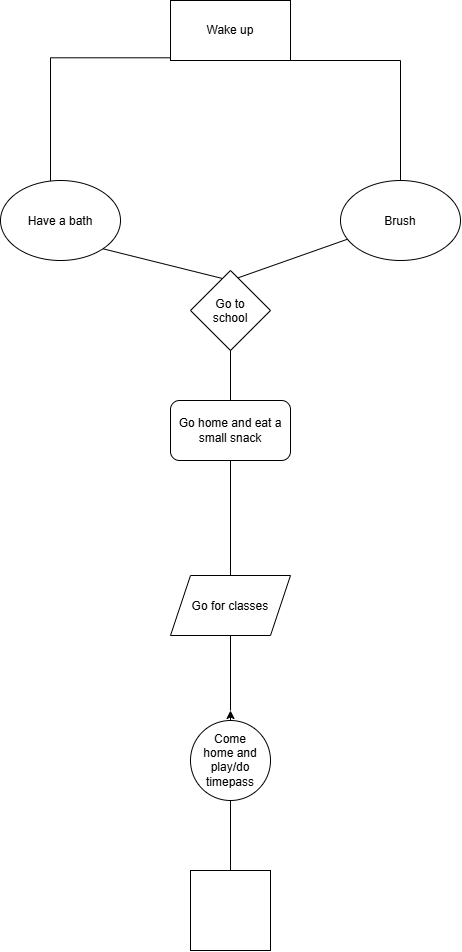

The diagram above was exported from draw.io. Its source (the exported page's mxGraphModel, read from the mxfile embedded in the PNG):
<mxGraphModel dx="891" dy="487" grid="1" gridSize="10" guides="1" tooltips="1" connect="1" arrows="1" fold="1" page="1" pageScale="1" pageWidth="827" pageHeight="1169" math="0" shadow="0">
  <root>
    <mxCell id="0" />
    <mxCell id="1" parent="0" />
    <mxCell id="ydgARRE-KN1DzXnfFK8d-1" parent="1" style="rounded=0;whiteSpace=wrap;html=1;" value="Wake up" vertex="1">
      <mxGeometry height="60" width="120" x="310" y="10" as="geometry" />
    </mxCell>
    <mxCell id="ydgARRE-KN1DzXnfFK8d-2" edge="1" parent="1" style="endArrow=none;html=1;rounded=0;entryX=0.198;entryY=0.955;entryDx=0;entryDy=0;entryPerimeter=0;edgeStyle=orthogonalEdgeStyle;" value="">
      <mxGeometry height="50" relative="1" width="50" as="geometry">
        <Array as="points">
          <mxPoint x="190" y="210" />
          <mxPoint x="190" y="67.3" />
        </Array>
        <mxPoint x="196.2" y="210" as="sourcePoint" />
        <mxPoint x="309.96" y="67.29999999999995" as="targetPoint" />
      </mxGeometry>
    </mxCell>
    <mxCell id="ydgARRE-KN1DzXnfFK8d-3" edge="1" parent="1" style="endArrow=none;html=1;rounded=0;edgeStyle=orthogonalEdgeStyle;" value="">
      <mxGeometry height="50" relative="1" width="50" as="geometry">
        <Array as="points">
          <mxPoint x="540" y="212.70000000000005" />
          <mxPoint x="540" y="70.00000000000004" />
        </Array>
        <mxPoint x="546.2" y="212.70000000000005" as="sourcePoint" />
        <mxPoint x="430" y="60" as="targetPoint" />
      </mxGeometry>
    </mxCell>
    <mxCell id="ydgARRE-KN1DzXnfFK8d-6" parent="1" style="ellipse;whiteSpace=wrap;html=1;shapeInside=1;" value="Brush" vertex="1">
      <mxGeometry height="80" width="120" x="480" y="190" as="geometry" />
    </mxCell>
    <mxCell id="ydgARRE-KN1DzXnfFK8d-7" parent="1" style="ellipse;whiteSpace=wrap;html=1;shapeInside=1;" value="Have a bath" vertex="1">
      <mxGeometry height="80" width="120" x="140" y="190" as="geometry" />
    </mxCell>
    <mxCell id="ydgARRE-KN1DzXnfFK8d-8" edge="1" parent="1" style="endArrow=none;html=1;rounded=0;" target="ydgARRE-KN1DzXnfFK8d-6" value="">
      <mxGeometry height="50" relative="1" width="50" as="geometry">
        <mxPoint x="370" y="290" as="sourcePoint" />
        <mxPoint x="440" y="230" as="targetPoint" />
      </mxGeometry>
    </mxCell>
    <mxCell id="ydgARRE-KN1DzXnfFK8d-9" edge="1" parent="1" style="endArrow=none;html=1;rounded=0;entryX=1;entryY=1;entryDx=0;entryDy=0;" target="ydgARRE-KN1DzXnfFK8d-7" value="">
      <mxGeometry height="50" relative="1" width="50" as="geometry">
        <mxPoint x="370" y="290" as="sourcePoint" />
        <mxPoint x="440" y="230" as="targetPoint" />
      </mxGeometry>
    </mxCell>
    <mxCell id="ydgARRE-KN1DzXnfFK8d-12" parent="1" style="rhombus;whiteSpace=wrap;html=1;shapeInside=1;" value="Go to school" vertex="1">
      <mxGeometry height="80" width="80" x="330" y="280" as="geometry" />
    </mxCell>
    <mxCell id="ydgARRE-KN1DzXnfFK8d-14" edge="1" parent="1" source="ydgARRE-KN1DzXnfFK8d-12" style="endArrow=none;html=1;rounded=0;exitX=0.5;exitY=1;exitDx=0;exitDy=0;" value="">
      <mxGeometry height="50" relative="1" width="50" as="geometry">
        <mxPoint x="390" y="280" as="sourcePoint" />
        <mxPoint x="370" y="410" as="targetPoint" />
      </mxGeometry>
    </mxCell>
    <mxCell id="ydgARRE-KN1DzXnfFK8d-15" parent="1" style="rounded=1;whiteSpace=wrap;html=1;" value="Go home and eat a small snack" vertex="1">
      <mxGeometry height="60" width="120" x="310" y="410" as="geometry" />
    </mxCell>
    <mxCell id="ydgARRE-KN1DzXnfFK8d-16" edge="1" parent="1" style="endArrow=none;html=1;rounded=0;entryX=0.5;entryY=1;entryDx=0;entryDy=0;" target="ydgARRE-KN1DzXnfFK8d-15" value="">
      <mxGeometry height="50" relative="1" width="50" as="geometry">
        <mxPoint x="370" y="590" as="sourcePoint" />
        <mxPoint x="440" y="540" as="targetPoint" />
      </mxGeometry>
    </mxCell>
    <mxCell id="ydgARRE-KN1DzXnfFK8d-17" parent="1" style="shape=parallelogram;perimeter=parallelogramPerimeter;whiteSpace=wrap;html=1;shapeInside=1;fixedSize=1;" value="Go for classes" vertex="1">
      <mxGeometry height="60" width="120" x="310" y="585" as="geometry" />
    </mxCell>
    <mxCell id="ydgARRE-KN1DzXnfFK8d-18" edge="1" parent="1" source="ydgARRE-KN1DzXnfFK8d-17" style="endArrow=none;html=1;rounded=0;exitX=0.5;exitY=1;exitDx=0;exitDy=0;" value="">
      <mxGeometry height="50" relative="1" width="50" as="geometry">
        <mxPoint x="390" y="590" as="sourcePoint" />
        <mxPoint x="370" y="720" as="targetPoint" />
      </mxGeometry>
    </mxCell>
    <mxCell id="ydgARRE-KN1DzXnfFK8d-21" edge="1" parent="1" source="ydgARRE-KN1DzXnfFK8d-20" style="edgeStyle=orthogonalEdgeStyle;rounded=0;orthogonalLoop=1;jettySize=auto;html=1;exitX=0.5;exitY=0;exitDx=0;exitDy=0;">
      <mxGeometry relative="1" as="geometry">
        <mxPoint x="370" y="720" as="targetPoint" />
      </mxGeometry>
    </mxCell>
    <mxCell id="ydgARRE-KN1DzXnfFK8d-20" parent="1" style="ellipse;whiteSpace=wrap;html=1;shapeInside=1;aspect=fixed;" value="Come home and play/do timepass" vertex="1">
      <mxGeometry height="80" width="80" x="330" y="730" as="geometry" />
    </mxCell>
    <mxCell id="ydgARRE-KN1DzXnfFK8d-22" edge="1" parent="1" source="ydgARRE-KN1DzXnfFK8d-20" style="endArrow=none;html=1;rounded=0;" value="">
      <mxGeometry height="50" relative="1" width="50" as="geometry">
        <mxPoint x="390" y="750" as="sourcePoint" />
        <mxPoint x="370" y="880" as="targetPoint" />
      </mxGeometry>
    </mxCell>
    <mxCell id="ydgARRE-KN1DzXnfFK8d-24" parent="1" style="whiteSpace=wrap;html=1;aspect=fixed;" value="" vertex="1">
      <mxGeometry height="80" width="80" x="330" y="880" as="geometry" />
    </mxCell>
  </root>
</mxGraphModel>